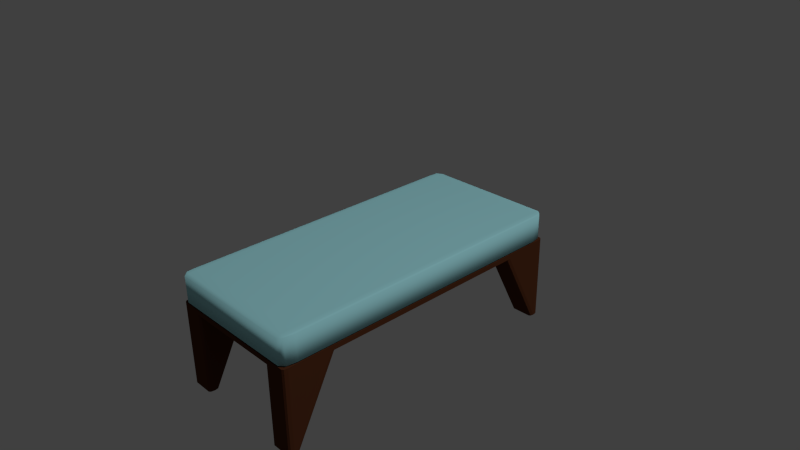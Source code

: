 # Source: hospitalbed.blend  (saved by Blender 2.68.0; exported with 4.5.12 LTS)
import bpy
from mathutils import Matrix  # noqa: F401  (used for matrix-valued properties, if any)

bpy.ops.wm.read_factory_settings(use_empty=True)
scene = bpy.context.scene
scene.name = 'Scene'

# ---- collections
col_collection_1 = bpy.data.collections.new('Collection 1'); scene.collection.children.link(col_collection_1)

# ---- materials (node trees are filled in below, after node groups)
mat_material_001 = bpy.data.materials.new('Material.001')
mat_material_001.alpha_threshold = 0.0
mat_material_001.use_transparent_shadow = False
mat_material_001.diffuse_color = (0.08353, 0.02729, 0.01179, 1.0)
mat_material_001.roughness = 0.5
mat_material_001.specular_intensity = 0.918
mat_material_001.line_color = (0.0, 0.0, 0.0, 1.0)
mat_material = bpy.data.materials.new('Material')
mat_material.alpha_threshold = 0.0
mat_material.use_transparent_shadow = False
mat_material.diffuse_color = (0.37, 0.7489, 0.8, 1.0)
mat_material.roughness = 0.5
mat_material.specular_intensity = 0.1148
mat_material.line_color = (0.0, 0.0, 0.0, 1.0)

# ---- material node trees

# ---- world
world_world = bpy.data.worlds.new('World'); scene.world = world_world
world_world.color = (0.05088, 0.05088, 0.05088)
world_world.use_sun_shadow = False
world_world.sun_shadow_jitter_overblur = 0.0
world_world.cycles.sampling_method = 'MANUAL'
world_world.cycles.sample_map_resolution = 256

# ---- cameras
cam_camera = bpy.data.cameras.new('Camera')
cam_camera.clip_end = 100.0
cam_camera.lens = 35.0
cam_camera.sensor_width = 32.0
cam_camera.sensor_height = 18.0
cam_camera.ortho_scale = 7.314
cam_camera.dof.focus_distance = 0.0
cam_camera.dof.aperture_fstop = 128.0

# ---- lights
light_lamp_001 = bpy.data.lights.new('Lamp.001', 'SUN')
light_lamp_001.transmission_factor = 0.0
light_lamp_001.cutoff_distance = 30.0
light_lamp_001.angle = 0.1993
light_lamp_001.energy = 1.0
light_lamp_001.shadow_buffer_clip_start = 1.001
light_lamp_001.shadow_soft_size = 0.1
light_lamp_001.shadow_cascade_max_distance = 1000.0
light_lamp_001.cycles.use_multiple_importance_sampling = False
light_lamp = bpy.data.lights.new('Lamp', 'POINT')
light_lamp.transmission_factor = 0.0
light_lamp.cutoff_distance = 30.0
light_lamp.energy = 100.0
light_lamp.shadow_buffer_clip_start = 1.001
light_lamp.shadow_soft_size = 0.1
light_lamp.shadow_maximum_resolution = 0.006
light_lamp.use_absolute_resolution = True
light_lamp.cycles.use_multiple_importance_sampling = False

# ---- meshes
me_cube_001 = bpy.data.meshes.new('Cube.001')
me_cube_001.from_pydata([(-1.0, -0.97, -0.97), (-1.0, -0.97, -1.03), (-0.97, -1.0, -1.03), (-0.97, -1.0, -0.97), (-1.0, -0.97, -1.0), (-0.9912, -0.9912, -1.03), (-0.97, -1.0, -1.0), (-0.9912, -0.9912, -0.97), (-0.9921, -0.9921, -1.0), (-1.0, 0.97, -1.03), (-1.0, 0.97, -0.97), (-0.97, 1.0, -0.97), (-0.97, 1.0, -1.03), (-1.0, 0.97, -1.0), (-0.9912, 0.9912, -0.97), (-0.97, 1.0, -1.0), (-0.9912, 0.9912, -1.03), (-0.9921, 0.9921, -1.0), (0.97, 1.0, -1.03), (0.97, 1.0, -0.97), (1.0, 0.97, -0.97), (1.0, 0.97, -1.03), (0.97, 1.0, -1.0), (0.9912, 0.9912, -0.97), (1.0, 0.97, -1.0), (0.9912, 0.9912, -1.03), (0.9921, 0.9921, -1.0), (1.0, -0.97, -1.03), (1.0, -0.97, -0.97), (0.97, -1.0, -0.97), (0.97, -1.0, -1.03), (1.0, -0.97, -1.0), (0.9912, -0.9912, -0.97), (0.97, -1.0, -1.0), (0.9912, -0.9912, -1.03), (0.9921, -0.9921, -1.0), (-0.97, -1.0, 0.97), (-0.97, -0.97, 1.0), (-1.0, -0.97, 0.97), (-0.97, -0.9912, 0.9912), (-0.9912, -0.97, 0.9912), (-0.9912, -0.9912, 0.97), (-0.9895, -0.9895, 0.9895), (-1.0, 0.97, 0.97), (-0.97, 0.97, 1.0), (-0.97, 1.0, 0.97), (-0.9912, 0.97, 0.9912), (-0.97, 0.9912, 0.9912), (-0.9912, 0.9912, 0.97), (-0.9895, 0.9895, 0.9895), (0.97, 1.0, 0.97), (0.97, 0.97, 1.0), (1.0, 0.97, 0.97), (0.97, 0.9912, 0.9912), (0.9912, 0.97, 0.9912), (0.9912, 0.9912, 0.97), (0.9895, 0.9895, 0.9895), (1.0, -0.97, 0.97), (0.97, -0.97, 1.0), (0.97, -1.0, 0.97), (0.9912, -0.97, 0.9912), (0.97, -0.9912, 0.9912), (0.9912, -0.9912, 0.97), (0.9895, -0.9895, 0.9895), (-0.97, 0.3033, -1.0), (-1.0, 0.3333, -1.0), (-0.97, 0.3633, -1.0), (-0.9912, 0.3245, -1.0), (-0.9912, 0.3421, -1.0), (-0.97, 0.3333, -1.0), (-0.9895, 0.3333, -1.0), (-0.97, -0.3633, -1.0), (-1.0, -0.3333, -1.0), (-0.97, -0.3033, -1.0), (-0.9912, -0.3421, -1.0), (-0.9912, -0.3245, -1.0), (-0.97, -0.3333, -1.0), (-0.9895, -0.3333, -1.0), (0.3633, 0.97, -1.0), (0.3033, 0.97, -1.0), (0.3333, 1.0, -1.0), (0.3333, 0.97, -1.0), (0.3245, 0.9912, -1.0), (0.3421, 0.9912, -1.0), (0.3333, 1.0, -1.0), (-0.3333, 1.0, -1.0), (-0.3033, 0.97, -1.0), (-0.3633, 0.97, -1.0), (-0.3245, 0.9912, -1.0), (-0.3333, 0.97, -1.0), (-0.3421, 0.9912, -1.0), (-0.3333, 0.9895, -1.0), (0.97, -0.3033, -1.0), (1.0, -0.3333, -1.0), (0.97, -0.3633, -1.0), (0.9912, -0.3245, -1.0), (0.9912, -0.3421, -1.0), (0.97, -0.3333, -1.0), (0.9895, -0.3333, -1.0), (0.97, 0.3633, -1.0), (1.0, 0.3333, -1.0), (0.97, 0.3033, -1.0), (0.9912, 0.3421, -1.0), (0.9912, 0.3245, -1.0), (0.97, 0.3333, -1.0), (0.9895, 0.3333, -1.0), (-0.3033, -0.97, -1.0), (-0.3333, -1.0, -1.0), (-0.3633, -0.97, -1.0), (-0.3245, -0.9912, -1.0), (-0.3421, -0.9912, -1.0), (-0.3333, -0.97, -1.0), (-0.3333, -0.9895, -1.0), (0.3633, -0.97, -1.0), (0.3333, -1.0, -1.0), (0.3033, -0.97, -1.0), (0.3421, -0.9912, -1.0), (0.3245, -0.9912, -1.0), (0.3333, -0.97, -1.0), (0.3333, -0.9895, -1.0), (-0.3033, -0.3033, -1.0), (-0.3033, -0.3633, -1.0), (-0.3633, -0.3633, -1.0), (-0.3633, -0.3033, -1.0), (-0.3033, -0.3333, -1.0), (-0.3333, -0.3633, -1.0), (-0.3633, -0.3333, -1.0), (-0.3333, -0.3033, -1.0), (-0.3333, -0.3333, -1.0), (0.3633, -0.3633, -1.0), (0.3033, -0.3633, -1.0), (0.3033, -0.3033, -1.0), (0.3633, -0.3033, -1.0), (0.3333, -0.3633, -1.0), (0.3033, -0.3333, -1.0), (0.3333, -0.3033, -1.0), (0.3633, -0.3333, -1.0), (0.3333, -0.3333, -1.0), (-0.3633, 0.3633, -1.0), (-0.3033, 0.3633, -1.0), (-0.3033, 0.3033, -1.0), (-0.3633, 0.3033, -1.0), (-0.3333, 0.3633, -1.0), (-0.3033, 0.3333, -1.0), (-0.3333, 0.3033, -1.0), (-0.3633, 0.3333, -1.0), (-0.3333, 0.3333, -1.0), (0.3033, 0.3033, -1.0), (0.3033, 0.3633, -1.0), (0.3633, 0.3633, -1.0), (0.3633, 0.3033, -1.0), (0.3033, 0.3333, -1.0), (0.3333, 0.3633, -1.0), (0.3633, 0.3333, -1.0), (0.3333, 0.3033, -1.0), (0.3333, 0.3333, -1.0), (-0.97, -0.6669, -1.03), (-1.0, -0.6969, -1.03), (-1.0, -0.6667, -0.97), (-1.0, -0.6367, -1.0), (-0.97, -0.6367, -1.0), (-0.9912, -0.6757, -1.03), (-1.0, -0.6818, -1.0), (-1.0, -0.6455, -0.9912), (-0.9912, -0.6367, -1.0), (-0.97, -0.658, -1.009), (-1.0, -0.679, -0.9946), (-0.6667, 0.97, -1.03), (-0.6967, 1.0, -1.03), (-0.6667, 1.0, -0.97), (-0.6367, 1.0, -1.0), (-0.6367, 0.97, -1.0), (-0.6755, 0.9912, -1.03), (-0.6817, 1.0, -1.0), (-0.6455, 1.0, -0.9912), (-0.6367, 0.9912, -1.0), (-0.6579, 0.97, -1.009), (-0.679, 1.0, -0.9946), (0.97, 0.6669, -1.03), (1.0, 0.6969, -1.03), (1.0, 0.6667, -0.97), (1.0, 0.6367, -1.0), (0.97, 0.6367, -1.0), (0.9912, 0.6757, -1.03), (1.0, 0.6818, -1.0), (1.0, 0.6455, -0.9912), (0.9912, 0.6367, -1.0), (0.97, 0.658, -1.009), (1.0, 0.679, -0.9946), (0.6667, -0.97, -1.03), (0.6967, -1.0, -1.03), (0.6667, -1.0, -0.97), (0.6367, -1.0, -1.0), (0.6367, -0.97, -1.0), (0.6755, -0.9912, -1.03), (0.6817, -1.0, -1.0), (0.6455, -1.0, -0.9912), (0.6367, -0.9912, -1.0), (0.6579, -0.97, -1.009), (0.679, -1.0, -0.9946), (-1.0, 0.6667, -0.97), (-1.0, 0.6969, -1.03), (-0.97, 0.6669, -1.03), (-0.97, 0.6367, -1.0), (-1.0, 0.6367, -1.0), (-1.0, 0.6818, -1.0), (-0.9912, 0.6757, -1.03), (-0.97, 0.658, -1.009), (-0.9912, 0.6367, -1.0), (-1.0, 0.6455, -0.9912), (-0.9937, 0.6609, -1.004), (0.6667, 1.0, -0.97), (0.6967, 1.0, -1.03), (0.6667, 0.97, -1.03), (0.6367, 0.97, -1.0), (0.6367, 1.0, -1.0), (0.6817, 1.0, -1.0), (0.6755, 0.9912, -1.03), (0.6579, 0.97, -1.009), (0.6367, 0.9912, -1.0), (0.6455, 1.0, -0.9912), (0.6608, 0.9937, -1.004), (1.0, -0.6667, -0.97), (1.0, -0.6969, -1.03), (0.97, -0.6669, -1.03), (0.97, -0.6367, -1.0), (1.0, -0.6367, -1.0), (1.0, -0.6818, -1.0), (0.9912, -0.6757, -1.03), (0.97, -0.658, -1.009), (0.9912, -0.6367, -1.0), (1.0, -0.6455, -0.9912), (0.9937, -0.6609, -1.004), (-0.6667, -1.0, -0.97), (-0.6967, -1.0, -1.03), (-0.6667, -0.97, -1.03), (-0.6367, -0.97, -1.0), (-0.6367, -1.0, -1.0), (-0.6817, -1.0, -1.0), (-0.6755, -0.9912, -1.03), (-0.6579, -0.97, -1.009), (-0.6367, -0.9912, -1.0), (-0.6455, -1.0, -0.9912), (-0.6608, -0.9937, -1.004), (0.6367, -0.3033, -1.0), (0.6967, -0.3033, -1.0), (0.6967, -0.3633, -1.0), (0.6367, -0.3633, -1.0), (0.6667, -0.3033, -1.0), (0.6967, -0.3333, -1.0), (0.6667, -0.3633, -1.0), (0.6367, -0.3333, -1.0), (0.6667, -0.3333, -1.0), (-0.6967, -0.3633, -1.0), (-0.6967, -0.3033, -1.0), (-0.6367, -0.3033, -1.0), (-0.6367, -0.3633, -1.0), (-0.6967, -0.3333, -1.0), (-0.6667, -0.3033, -1.0), (-0.6367, -0.3333, -1.0), (-0.6667, -0.3633, -1.0), (-0.6667, -0.3333, -1.0), (0.6967, 0.3633, -1.0), (0.6967, 0.3033, -1.0), (0.6367, 0.3033, -1.0), (0.6367, 0.3633, -1.0), (0.6967, 0.3333, -1.0), (0.6667, 0.3033, -1.0), (0.6367, 0.3333, -1.0), (0.6667, 0.3633, -1.0), (0.6667, 0.3333, -1.0), (-0.6967, 0.3033, -1.0), (-0.6967, 0.3633, -1.0), (-0.6367, 0.3633, -1.0), (-0.6367, 0.3033, -1.0), (-0.6967, 0.3333, -1.0), (-0.6667, 0.3633, -1.0), (-0.6367, 0.3333, -1.0), (-0.6667, 0.3033, -1.0), (-0.6667, 0.3333, -1.0), (-0.3033, -0.6367, -1.0), (-0.3033, -0.6967, -1.0), (-0.3633, -0.6967, -1.0), (-0.3633, -0.6367, -1.0), (-0.3033, -0.6667, -1.0), (-0.3333, -0.6967, -1.0), (-0.3633, -0.6667, -1.0), (-0.3333, -0.6367, -1.0), (-0.3333, -0.6667, -1.0), (0.3633, -0.6967, -1.0), (0.3033, -0.6967, -1.0), (0.3033, -0.6367, -1.0), (0.3633, -0.6367, -1.0), (0.3333, -0.6967, -1.0), (0.3033, -0.6667, -1.0), (0.3333, -0.6367, -1.0), (0.3633, -0.6667, -1.0), (0.3333, -0.6667, -1.0), (-0.3033, 0.6967, -1.0), (-0.3033, 0.6367, -1.0), (-0.3633, 0.6367, -1.0), (-0.3633, 0.6967, -1.0), (-0.3033, 0.6667, -1.0), (-0.3333, 0.6367, -1.0), (-0.3633, 0.6667, -1.0), (-0.3333, 0.6967, -1.0), (-0.3333, 0.6667, -1.0), (0.3633, 0.6367, -1.0), (0.3033, 0.6367, -1.0), (0.3033, 0.6967, -1.0), (0.3633, 0.6967, -1.0), (0.3333, 0.6367, -1.0), (0.3033, 0.6667, -1.0), (0.3333, 0.6967, -1.0), (0.3633, 0.6667, -1.0), (0.3333, 0.6667, -1.0), (0.6667, 0.6969, -1.03), (0.6967, 0.6669, -1.03), (0.6967, 0.6367, -1.0), (0.6367, 0.6367, -1.0), (0.6367, 0.6967, -1.0), (0.6755, 0.6757, -1.03), (0.6967, 0.658, -1.009), (0.6667, 0.6367, -1.0), (0.6367, 0.6667, -1.0), (0.6579, 0.6968, -1.009), (0.6667, 0.6667, -1.006), (0.6967, -0.6367, -1.0), (0.6967, -0.6669, -1.03), (0.6667, -0.6969, -1.03), (0.6367, -0.6967, -1.0), (0.6367, -0.6367, -1.0), (0.6967, -0.658, -1.009), (0.6755, -0.6757, -1.03), (0.6579, -0.6968, -1.009), (0.6367, -0.6667, -1.0), (0.6667, -0.6367, -1.0), (0.6667, -0.6667, -1.006), (-0.6967, -0.6367, -1.0), (-0.6367, -0.6367, -1.0), (-0.6367, -0.6967, -1.0), (-0.6667, -0.6969, -1.03), (-0.6967, -0.6669, -1.03), (-0.6667, -0.6367, -1.0), (-0.6367, -0.6667, -1.0), (-0.6579, -0.6968, -1.009), (-0.6755, -0.6757, -1.03), (-0.6967, -0.658, -1.009), (-0.6667, -0.6667, -1.006), (-0.6667, 0.6969, -1.03), (-0.6367, 0.6967, -1.0), (-0.6367, 0.6367, -1.0), (-0.6967, 0.6367, -1.0), (-0.6967, 0.6669, -1.03), (-0.6579, 0.6968, -1.009), (-0.6367, 0.6667, -1.0), (-0.6667, 0.6367, -1.0), (-0.6967, 0.658, -1.009), (-0.6755, 0.6757, -1.03), (-0.6667, 0.6667, -1.006), (-0.97, -1.0, -33.5), (-1.0, -0.97, -33.5), (-0.97, -0.97, -33.53), (-0.9912, -0.9912, -33.5), (-0.9912, -0.97, -33.52), (-0.97, -0.9912, -33.52), (-0.9895, -0.9895, -33.52), (-1.0, 0.97, -33.5), (-0.97, 1.0, -33.5), (-0.97, 0.97, -33.53), (-0.9912, 0.9912, -33.5), (-0.97, 0.9912, -33.52), (-0.9912, 0.97, -33.52), (-0.9895, 0.9895, -33.52), (0.97, 1.0, -33.5), (1.0, 0.97, -33.5), (0.97, 0.97, -33.53), (0.9912, 0.9912, -33.5), (0.9912, 0.97, -33.52), (0.97, 0.9912, -33.52), (0.9895, 0.9895, -33.52), (1.0, -0.97, -33.5), (0.97, -1.0, -33.5), (0.97, -0.97, -33.53), (0.9912, -0.9912, -33.5), (0.97, -0.9912, -33.52), (0.9912, -0.97, -33.52), (0.9895, -0.9895, -33.52), (-0.97, -0.9642, -33.53), (-1.0, -0.964, -33.5), (-0.97, -0.934, -33.5), (-0.9912, -0.9641, -33.52), (-0.9912, -0.9428, -33.5), (-0.97, -0.943, -33.52), (-0.9895, -0.9446, -33.52), (-0.6967, 0.97, -33.53), (-0.6967, 1.0, -33.5), (-0.6667, 0.97, -33.5), (-0.6967, 0.9912, -33.52), (-0.6755, 0.9912, -33.5), (-0.6755, 0.97, -33.52), (-0.6772, 0.9895, -33.52), (0.97, 0.9642, -33.53), (1.0, 0.964, -33.5), (0.97, 0.934, -33.5), (0.9912, 0.9641, -33.52), (0.9912, 0.9428, -33.5), (0.97, 0.943, -33.52), (0.9895, 0.9446, -33.52), (0.6967, -0.97, -33.53), (0.6967, -1.0, -33.5), (0.6667, -0.97, -33.5), (0.6967, -0.9912, -33.52), (0.6755, -0.9912, -33.5), (0.6755, -0.97, -33.52), (0.6772, -0.9895, -33.52), (-0.97, 0.934, -33.5), (-1.0, 0.964, -33.5), (-0.97, 0.9642, -33.53), (-0.9912, 0.9428, -33.5), (-0.9912, 0.9641, -33.52), (-0.97, 0.943, -33.52), (-0.9895, 0.9446, -33.52), (0.6667, 0.97, -33.5), (0.6967, 1.0, -33.5), (0.6967, 0.97, -33.53), (0.6755, 0.9912, -33.5), (0.6967, 0.9912, -33.52), (0.6755, 0.97, -33.52), (0.6772, 0.9895, -33.52), (0.97, -0.934, -33.5), (1.0, -0.964, -33.5), (0.97, -0.9642, -33.53), (0.9912, -0.9428, -33.5), (0.9912, -0.9641, -33.52), (0.97, -0.943, -33.52), (0.9895, -0.9446, -33.52), (-0.6667, -0.97, -33.5), (-0.6967, -1.0, -33.5), (-0.6967, -0.97, -33.53), (-0.6755, -0.9912, -33.5), (-0.6967, -0.9912, -33.52), (-0.6755, -0.97, -33.52), (-0.6772, -0.9895, -33.52), (0.6967, 0.9642, -33.53), (0.6967, 0.934, -33.5), (0.6667, 0.964, -33.5), (0.6967, 0.943, -33.52), (0.6755, 0.9428, -33.5), (0.6755, 0.9641, -33.52), (0.6772, 0.9446, -33.52), (0.6667, -0.964, -33.5), (0.6967, -0.934, -33.5), (0.6967, -0.9642, -33.53), (0.6755, -0.9428, -33.5), (0.6967, -0.943, -33.52), (0.6755, -0.9641, -33.52), (0.6772, -0.9446, -33.52), (-0.6967, -0.9642, -33.53), (-0.6967, -0.934, -33.5), (-0.6667, -0.964, -33.5), (-0.6967, -0.943, -33.52), (-0.6755, -0.9428, -33.5), (-0.6755, -0.9641, -33.52), (-0.6772, -0.9446, -33.52), (-0.6667, 0.964, -33.5), (-0.6967, 0.934, -33.5), (-0.6967, 0.9642, -33.53), (-0.6755, 0.9428, -33.5), (-0.6967, 0.943, -33.52), (-0.6755, 0.9641, -33.52), (-0.6772, 0.9446, -33.52)], [], [(73, 64, 271, 254), (310, 78, 214, 320), (245, 263, 101, 92), (106, 281, 290, 115), (38, 43, 10, 200, 158, 0), (159, 204, 65, 72), (262, 318, 182, 99), (327, 246, 94, 225), (132, 150, 264, 244), (120, 140, 147, 131), (339, 256, 122, 283), (255, 274, 141, 123), (181, 226, 93, 100), (350, 171, 87, 301), (59, 36, 3, 233, 191, 29), (12, 168, 396, 368), (21, 179, 403, 375), (234, 2, 360, 438), (192, 237, 107, 114), (156, 342, 459, 390), (298, 86, 79, 309), (52, 57, 28, 222, 180, 20), (280, 121, 130, 291), (139, 299, 308, 148), (292, 129, 247, 331), (113, 289, 330, 193), (178, 317, 445, 404), (170, 215, 80, 85), (236, 340, 282, 108), (66, 203, 352, 272), (149, 307, 319, 265), (160, 71, 253, 338), (201, 9, 367, 417), (273, 351, 300, 138), (409, 453, 432, 383), (418, 369, 395, 467), (444, 425, 376, 402), (328, 224, 430, 452), (45, 50, 19, 211, 169, 11), (341, 235, 437, 460), (30, 190, 410, 382), (212, 18, 374, 424), (167, 349, 465, 397), (189, 329, 451, 411), (316, 213, 423, 446), (362, 388, 458, 439), (353, 202, 416, 466), (58, 51, 44, 37), (223, 27, 381, 431), (0, 4, 8, 7), (1, 5, 8, 4), (2, 6, 8, 5), (3, 7, 8, 6), (9, 13, 17, 16), (10, 14, 17, 13), (11, 15, 17, 14), (12, 16, 17, 15), (18, 22, 26, 25), (19, 23, 26, 22), (20, 24, 26, 23), (21, 25, 26, 24), (27, 31, 35, 34), (28, 32, 35, 31), (29, 33, 35, 32), (30, 34, 35, 33), (36, 39, 42, 41), (37, 40, 42, 39), (38, 41, 42, 40), (43, 46, 49, 48), (44, 47, 49, 46), (45, 48, 49, 47), (50, 53, 56, 55), (51, 54, 56, 53), (52, 55, 56, 54), (57, 60, 63, 62), (58, 61, 63, 60), (59, 62, 63, 61), (64, 67, 70, 69), (65, 68, 70, 67), (66, 69, 70, 68), (71, 74, 77, 76), (72, 75, 77, 74), (73, 76, 77, 75), (78, 81, 84, 83), (79, 82, 84, 81), (80, 83, 84, 82), (85, 88, 91, 90), (86, 89, 91, 88), (87, 90, 91, 89), (92, 95, 98, 97), (93, 96, 98, 95), (94, 97, 98, 96), (99, 102, 105, 104), (100, 103, 105, 102), (101, 104, 105, 103), (106, 109, 112, 111), (107, 110, 112, 109), (108, 111, 112, 110), (113, 116, 119, 118), (114, 117, 119, 116), (115, 118, 119, 117), (120, 124, 128, 127), (121, 125, 128, 124), (122, 126, 128, 125), (123, 127, 128, 126), (129, 133, 137, 136), (130, 134, 137, 133), (131, 135, 137, 134), (132, 136, 137, 135), (138, 142, 146, 145), (139, 143, 146, 142), (140, 144, 146, 143), (141, 145, 146, 144), (147, 151, 155, 154), (148, 152, 155, 151), (149, 153, 155, 152), (150, 154, 155, 153), (156, 161, 166, 165), (157, 162, 166, 161), (158, 163, 166, 162), (159, 164, 166, 163), (160, 165, 166, 164), (167, 172, 177, 176), (168, 173, 177, 172), (169, 174, 177, 173), (170, 175, 177, 174), (171, 176, 177, 175), (178, 183, 188, 187), (179, 184, 188, 183), (180, 185, 188, 184), (181, 186, 188, 185), (182, 187, 188, 186), (189, 194, 199, 198), (190, 195, 199, 194), (191, 196, 199, 195), (192, 197, 199, 196), (193, 198, 199, 197), (200, 205, 210, 209), (201, 206, 210, 205), (202, 207, 210, 206), (203, 208, 210, 207), (204, 209, 210, 208), (211, 216, 221, 220), (212, 217, 221, 216), (213, 218, 221, 217), (214, 219, 221, 218), (215, 220, 221, 219), (222, 227, 232, 231), (223, 228, 232, 227), (224, 229, 232, 228), (225, 230, 232, 229), (226, 231, 232, 230), (233, 238, 243, 242), (234, 239, 243, 238), (235, 240, 243, 239), (236, 241, 243, 240), (237, 242, 243, 241), (244, 248, 252, 251), (245, 249, 252, 248), (246, 250, 252, 249), (247, 251, 252, 250), (253, 257, 261, 260), (254, 258, 261, 257), (255, 259, 261, 258), (256, 260, 261, 259), (262, 266, 270, 269), (263, 267, 270, 266), (264, 268, 270, 267), (265, 269, 270, 268), (271, 275, 279, 278), (272, 276, 279, 275), (273, 277, 279, 276), (274, 278, 279, 277), (280, 284, 288, 287), (281, 285, 288, 284), (282, 286, 288, 285), (283, 287, 288, 286), (289, 293, 297, 296), (290, 294, 297, 293), (291, 295, 297, 294), (292, 296, 297, 295), (298, 302, 306, 305), (299, 303, 306, 302), (300, 304, 306, 303), (301, 305, 306, 304), (307, 311, 315, 314), (308, 312, 315, 311), (309, 313, 315, 312), (310, 314, 315, 313), (316, 321, 326, 325), (317, 322, 326, 321), (318, 323, 326, 322), (319, 324, 326, 323), (320, 325, 326, 324), (327, 332, 337, 336), (328, 333, 337, 332), (329, 334, 337, 333), (330, 335, 337, 334), (331, 336, 337, 335), (338, 343, 348, 347), (339, 344, 348, 343), (340, 345, 348, 344), (341, 346, 348, 345), (342, 347, 348, 346), (349, 354, 359, 358), (350, 355, 359, 354), (351, 356, 359, 355), (352, 357, 359, 356), (353, 358, 359, 357), (360, 363, 366, 365), (361, 364, 366, 363), (362, 365, 366, 364), (367, 370, 373, 372), (368, 371, 373, 370), (369, 372, 373, 371), (374, 377, 380, 379), (375, 378, 380, 377), (376, 379, 380, 378), (381, 384, 387, 386), (382, 385, 387, 384), (383, 386, 387, 385), (388, 391, 394, 393), (389, 392, 394, 391), (390, 393, 394, 392), (395, 398, 401, 400), (396, 399, 401, 398), (397, 400, 401, 399), (402, 405, 408, 407), (403, 406, 408, 405), (404, 407, 408, 406), (409, 412, 415, 414), (410, 413, 415, 412), (411, 414, 415, 413), (416, 419, 422, 421), (417, 420, 422, 419), (418, 421, 422, 420), (423, 426, 429, 428), (424, 427, 429, 426), (425, 428, 429, 427), (430, 433, 436, 435), (431, 434, 436, 433), (432, 435, 436, 434), (437, 440, 443, 442), (438, 441, 443, 440), (439, 442, 443, 441), (444, 447, 450, 449), (445, 448, 450, 447), (446, 449, 450, 448), (451, 454, 457, 456), (452, 455, 457, 454), (453, 456, 457, 455), (458, 461, 464, 463), (459, 462, 464, 461), (460, 463, 464, 462), (465, 468, 471, 470), (466, 469, 471, 468), (467, 470, 471, 469), (37, 44, 46, 40), (40, 46, 43, 38), (45, 11, 14, 48), (48, 14, 10, 43), (157, 1, 4, 162), (162, 4, 0, 158), (3, 36, 41, 7), (7, 41, 38, 0), (44, 51, 53, 47), (47, 53, 50, 45), (52, 20, 23, 55), (55, 23, 19, 50), (168, 12, 15, 173), (173, 15, 11, 169), (51, 58, 60, 54), (54, 60, 57, 52), (59, 29, 32, 62), (62, 32, 28, 57), (179, 21, 24, 184), (184, 24, 20, 180), (58, 37, 39, 61), (61, 39, 36, 59), (190, 30, 33, 195), (195, 33, 29, 191), (200, 10, 13, 205), (205, 13, 9, 201), (72, 65, 67, 75), (75, 67, 64, 73), (211, 19, 22, 216), (216, 22, 18, 212), (85, 80, 82, 88), (88, 82, 79, 86), (222, 28, 31, 227), (227, 31, 27, 223), (100, 93, 95, 103), (103, 95, 92, 101), (233, 3, 6, 238), (238, 6, 2, 234), (114, 107, 109, 117), (117, 109, 106, 115), (245, 92, 97, 249), (249, 97, 94, 246), (253, 71, 76, 257), (257, 76, 73, 254), (130, 121, 124, 134), (134, 124, 120, 131), (262, 99, 104, 266), (266, 104, 101, 263), (271, 64, 69, 275), (275, 69, 66, 272), (147, 140, 143, 151), (151, 143, 139, 148), (281, 106, 111, 285), (285, 111, 108, 282), (289, 113, 118, 293), (293, 118, 115, 290), (140, 120, 127, 144), (144, 127, 123, 141), (150, 132, 135, 154), (154, 135, 131, 147), (299, 139, 142, 303), (303, 142, 138, 300), (307, 149, 152, 311), (311, 152, 148, 308), (159, 72, 74, 164), (164, 74, 71, 160), (170, 85, 90, 175), (175, 90, 87, 171), (181, 100, 102, 186), (186, 102, 99, 182), (192, 114, 116, 197), (197, 116, 113, 193), (203, 66, 68, 208), (208, 68, 65, 204), (214, 78, 83, 219), (219, 83, 80, 215), (225, 94, 96, 230), (230, 96, 93, 226), (236, 108, 110, 241), (241, 110, 107, 237), (247, 129, 136, 251), (251, 136, 132, 244), (255, 123, 126, 259), (259, 126, 122, 256), (264, 150, 153, 268), (268, 153, 149, 265), (273, 138, 145, 277), (277, 145, 141, 274), (283, 122, 125, 287), (287, 125, 121, 280), (291, 130, 133, 295), (295, 133, 129, 292), (301, 87, 89, 305), (305, 89, 86, 298), (309, 79, 81, 313), (313, 81, 78, 310), (204, 159, 163, 209), (209, 163, 158, 200), (215, 170, 174, 220), (220, 174, 169, 211), (226, 181, 185, 231), (231, 185, 180, 222), (237, 192, 196, 242), (242, 196, 191, 233), (317, 178, 187, 322), (322, 187, 182, 318), (319, 307, 314, 324), (324, 314, 310, 320), (318, 262, 269, 323), (323, 269, 265, 319), (213, 316, 325, 218), (218, 325, 320, 214), (327, 225, 229, 332), (332, 229, 224, 328), (330, 289, 296, 335), (335, 296, 292, 331), (329, 189, 198, 334), (334, 198, 193, 330), (246, 327, 336, 250), (250, 336, 331, 247), (263, 245, 248, 267), (267, 248, 244, 264), (339, 283, 286, 344), (344, 286, 282, 340), (342, 156, 165, 347), (347, 165, 160, 338), (340, 236, 240, 345), (345, 240, 235, 341), (256, 339, 343, 260), (260, 343, 338, 253), (280, 291, 294, 284), (284, 294, 290, 281), (274, 255, 258, 278), (278, 258, 254, 271), (350, 301, 304, 355), (355, 304, 300, 351), (352, 203, 207, 357), (357, 207, 202, 353), (351, 273, 276, 356), (356, 276, 272, 352), (171, 350, 354, 176), (176, 354, 349, 167), (298, 309, 312, 302), (302, 312, 308, 299), (388, 362, 364, 391), (391, 364, 361, 389), (395, 369, 371, 398), (398, 371, 368, 396), (402, 376, 378, 405), (405, 378, 375, 403), (409, 383, 385, 412), (412, 385, 382, 410), (417, 367, 372, 420), (420, 372, 369, 418), (424, 374, 379, 427), (427, 379, 376, 425), (431, 381, 386, 434), (434, 386, 383, 432), (438, 360, 365, 441), (441, 365, 362, 439), (444, 402, 407, 447), (447, 407, 404, 445), (425, 444, 449, 428), (428, 449, 446, 423), (452, 430, 435, 455), (455, 435, 432, 453), (453, 409, 414, 456), (456, 414, 411, 451), (458, 388, 393, 461), (461, 393, 390, 459), (460, 437, 442, 463), (463, 442, 439, 458), (466, 416, 421, 469), (469, 421, 418, 467), (397, 465, 470, 400), (400, 470, 467, 395), (167, 397, 399, 172), (172, 399, 396, 168), (367, 9, 16, 370), (370, 16, 12, 368), (353, 466, 468, 358), (358, 468, 465, 349), (416, 202, 206, 419), (419, 206, 201, 417), (156, 390, 392, 161), (161, 392, 389, 157), (360, 2, 5, 363), (363, 5, 1, 361), (212, 424, 426, 217), (217, 426, 423, 213), (445, 317, 321, 448), (448, 321, 316, 446), (437, 235, 239, 440), (440, 239, 234, 438), (223, 431, 433, 228), (228, 433, 430, 224), (451, 329, 333, 454), (454, 333, 328, 452), (21, 375, 377, 25), (25, 377, 374, 18), (178, 404, 406, 183), (183, 406, 403, 179), (341, 460, 462, 346), (346, 462, 459, 342), (410, 190, 194, 413), (413, 194, 189, 411), (30, 382, 384, 34), (34, 384, 381, 27), (1, 157, 389, 361)])
me_cube_001.materials.append(mat_material_001)
me_cube_001.use_remesh_preserve_volume = False
me_cube_001.use_remesh_preserve_attributes = False
me_cube_001.use_mirror_vertex_groups = False
me_cube_001.update()
me_cube = bpy.data.meshes.new('Cube')
me_cube.from_pydata([(0.91, -1.0, -0.91), (1.0, -0.91, -0.91), (0.91, -0.91, -1.0), (0.9736, -0.9736, -0.91), (0.9736, -0.91, -0.9736), (0.91, -0.9736, -0.9736), (0.9685, -0.9685, -0.9685), (-0.91, 1.0, -0.91), (-1.0, 0.91, -0.91), (-0.91, 0.91, -1.0), (-0.9736, 0.9736, -0.91), (-0.9736, 0.91, -0.9736), (-0.91, 0.9736, -0.9736), (-0.9685, 0.9685, -0.9685), (1.0, 0.91, 0.91), (0.91, 0.91, 1.0), (0.91, 1.0, 0.91), (0.9736, 0.91, 0.9736), (0.91, 0.9736, 0.9736), (0.9736, 0.9736, 0.91), (0.9685, 0.9685, 0.9685), (-1.0, -0.91, 0.91), (-0.91, -0.91, 1.0), (-0.91, -1.0, 0.91), (-0.9736, -0.91, 0.9736), (-0.91, -0.9736, 0.9736), (-0.9736, -0.9736, 0.91), (-0.9685, -0.9685, 0.9685), (-0.91, 0.91, 1.0), (-1.0, 0.91, 0.91), (-0.91, 1.0, 0.91), (-0.9736, 0.91, 0.9736), (-0.9736, 0.9736, 0.91), (-0.91, 0.9736, 0.9736), (-0.9685, 0.9685, 0.9685), (-1.0, -0.91, -0.91), (-0.91, -1.0, -0.91), (-0.91, -0.91, -1.0), (-0.9736, -0.9736, -0.91), (-0.91, -0.9736, -0.9736), (-0.9736, -0.91, -0.9736), (-0.9685, -0.9685, -0.9685), (1.0, -0.91, 0.91), (0.91, -1.0, 0.91), (0.91, -0.91, 1.0), (0.9736, -0.9736, 0.91), (0.91, -0.9736, 0.9736), (0.9736, -0.91, 0.9736), (0.9685, -0.9685, 0.9685), (0.91, 0.91, -1.0), (1.0, 0.91, -0.91), (0.91, 1.0, -0.91), (0.9736, 0.91, -0.9736), (0.9736, 0.9736, -0.91), (0.91, 0.9736, -0.9736), (0.9685, 0.9685, -0.9685)], [], [(0, 43, 23, 36), (35, 21, 29, 8), (50, 14, 42, 1), (16, 51, 7, 30), (15, 28, 22, 44), (0, 5, 6, 3), (1, 3, 6, 4), (2, 4, 6, 5), (7, 12, 13, 10), (8, 10, 13, 11), (9, 11, 13, 12), (14, 19, 20, 17), (15, 17, 20, 18), (16, 18, 20, 19), (21, 26, 27, 24), (22, 24, 27, 25), (23, 25, 27, 26), (28, 33, 34, 31), (29, 31, 34, 32), (30, 32, 34, 33), (35, 40, 41, 38), (36, 38, 41, 39), (37, 39, 41, 40), (42, 47, 48, 45), (43, 45, 48, 46), (44, 46, 48, 47), (49, 54, 55, 52), (50, 52, 55, 53), (51, 53, 55, 54), (7, 10, 32, 30), (10, 8, 29, 32), (15, 18, 33, 28), (18, 16, 30, 33), (21, 24, 31, 29), (24, 22, 28, 31), (49, 52, 4, 2), (52, 50, 1, 4), (51, 54, 12, 7), (54, 49, 9, 12), (50, 53, 19, 14), (53, 51, 16, 19), (2, 5, 39, 37), (5, 0, 36, 39), (0, 3, 45, 43), (3, 1, 42, 45), (37, 40, 11, 9), (40, 35, 8, 11), (35, 38, 26, 21), (38, 36, 23, 26), (14, 17, 47, 42), (17, 15, 44, 47), (43, 46, 25, 23), (46, 44, 22, 25), (49, 2, 37, 9)])
me_cube.polygons.foreach_set('use_smooth', [True] * 54)
me_cube.materials.append(mat_material)
me_cube.use_remesh_preserve_volume = False
me_cube.use_remesh_preserve_attributes = False
me_cube.use_mirror_vertex_groups = False
me_cube.update()

# ---- objects
ob_lamp_001 = bpy.data.objects.new('Lamp.001', light_lamp_001)
ob_frame = bpy.data.objects.new('Frame', me_cube_001)
ob_mattress = bpy.data.objects.new('Mattress', me_cube)
ob_lamp = bpy.data.objects.new('Lamp', light_lamp)
ob_camera = bpy.data.objects.new('Camera', cam_camera)

# ---- transforms, parenting, visibility, modifiers, constraints
ob_lamp_001.location = (-5.464, -6.554, -2.165)
ob_lamp_001.rotation_euler = (0.6503, 0.05522, 1.866)
ob_lamp_001.lock_rotations_4d = False
ob_lamp_001.empty_display_type = 'ARROWS'
ob_lamp_001.color = (0.0, 0.0, 0.0, 0.0)
ob_lamp_001.lineart.crease_threshold = 0.0
ob_frame.location = (0.0, 0.0, 0.03697)
ob_frame.scale = (1.0, 2.2, 0.0348)
ob_frame.lineart.crease_threshold = 0.0
ob_mattress.location = (0.0, 0.0, 0.2719)
ob_mattress.scale = (1.0, 2.2, 0.2)
ob_mattress.lock_rotations_4d = False
ob_mattress.empty_display_type = 'ARROWS'
ob_mattress.lineart.crease_threshold = 0.0
ob_lamp.location = (4.076, 1.005, 6.176)
ob_lamp.rotation_euler = (0.6503, 0.05522, 1.866)
ob_lamp.lock_rotations_4d = False
ob_lamp.empty_display_type = 'ARROWS'
ob_lamp.color = (0.0, 0.0, 0.0, 0.0)
ob_lamp.lineart.crease_threshold = 0.0
ob_camera.location = (7.481, -6.508, 5.616)
ob_camera.rotation_euler = (1.109, 0.01082, 0.8149)
ob_camera.lock_rotations_4d = False
ob_camera.empty_display_type = 'ARROWS'
ob_camera.color = (0.0, 0.0, 0.0, 0.0)
ob_camera.display_type = 'WIRE'
ob_camera.lineart.crease_threshold = 0.0

# ---- collection membership
col_collection_1.objects.link(ob_lamp_001)
col_collection_1.objects.link(ob_frame)
col_collection_1.objects.link(ob_mattress)
col_collection_1.objects.link(ob_lamp)
col_collection_1.objects.link(ob_camera)

# ---- scene / render settings (as saved in the file)
scene.camera = ob_camera
scene.frame_start = 1; scene.frame_end = 250; scene.frame_set(1)
scene.render.engine = 'BLENDER_EEVEE_NEXT'
scene.render.image_settings.color_mode = 'RGB'
scene.render.image_settings.compression = 90
scene.render.resolution_percentage = 50
scene.render.dither_intensity = 0.0
scene.cycles.use_denoising = False
scene.cycles.samples = 10
scene.cycles.sampling_pattern = 'TABULATED_SOBOL'
scene.cycles.light_sampling_threshold = 0.0
scene.cycles.use_adaptive_sampling = False
scene.cycles.use_light_tree = False
scene.cycles.blur_glossy = 0.0
scene.cycles.volume_bounces = 1
scene.cycles.pixel_filter_type = 'GAUSSIAN'
scene.cycles.sample_clamp_indirect = 0.0
scene.view_settings.view_transform = 'Standard'
bpy.context.view_layer.update()

